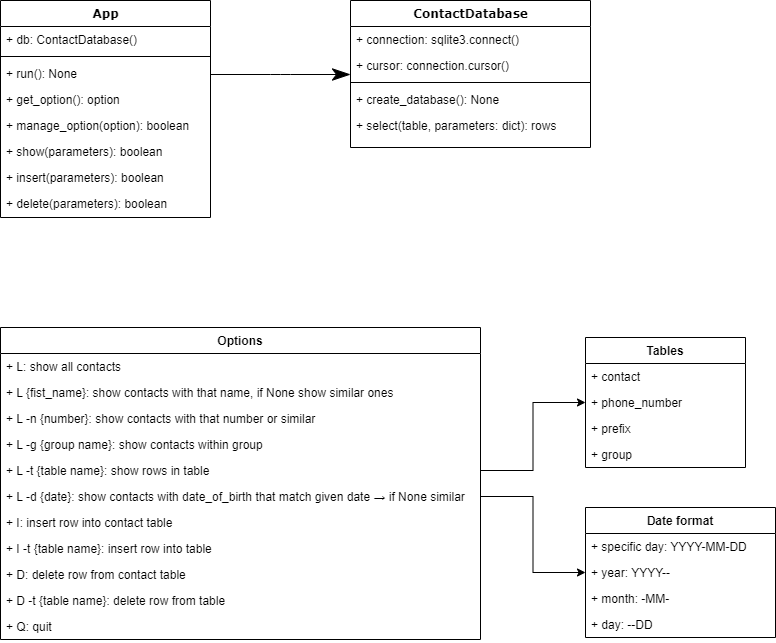

The diagram above was exported from draw.io. Its source (the exported page's mxGraphModel, read from the mxfile embedded in the PNG):
<mxGraphModel dx="1422" dy="762" grid="1" gridSize="10" guides="1" tooltips="1" connect="1" arrows="1" fold="1" page="1" pageScale="1" pageWidth="1100" pageHeight="850" background="none" math="0" shadow="0">
  <root>
    <mxCell id="0" />
    <mxCell id="1" parent="0" />
    <mxCell id="78961159f06e98e8-17" value="App" style="swimlane;html=1;fontStyle=1;align=center;verticalAlign=top;childLayout=stackLayout;horizontal=1;startSize=26;horizontalStack=0;resizeParent=1;resizeLast=0;collapsible=1;marginBottom=0;swimlaneFillColor=#ffffff;rounded=0;shadow=0;comic=0;labelBackgroundColor=none;strokeWidth=1;fillColor=default;fontFamily=Verdana;fontSize=12" parent="1" vertex="1">
      <mxGeometry x="90" y="83" width="210" height="217" as="geometry">
        <mxRectangle x="90" y="83" width="60" height="26" as="alternateBounds" />
      </mxGeometry>
    </mxCell>
    <mxCell id="78961159f06e98e8-21" value="+ db: ContactDatabase()" style="text;html=1;strokeColor=none;fillColor=none;align=left;verticalAlign=top;spacingLeft=4;spacingRight=4;whiteSpace=wrap;overflow=hidden;rotatable=0;points=[[0,0.5],[1,0.5]];portConstraint=eastwest;" parent="78961159f06e98e8-17" vertex="1">
      <mxGeometry y="26" width="210" height="26" as="geometry" />
    </mxCell>
    <mxCell id="78961159f06e98e8-19" value="" style="line;html=1;strokeWidth=1;fillColor=none;align=left;verticalAlign=middle;spacingTop=-1;spacingLeft=3;spacingRight=3;rotatable=0;labelPosition=right;points=[];portConstraint=eastwest;" parent="78961159f06e98e8-17" vertex="1">
      <mxGeometry y="52" width="210" height="8" as="geometry" />
    </mxCell>
    <mxCell id="78961159f06e98e8-20" value="+ run(): None" style="text;html=1;strokeColor=none;fillColor=none;align=left;verticalAlign=top;spacingLeft=4;spacingRight=4;whiteSpace=wrap;overflow=hidden;rotatable=0;points=[[0,0.5],[1,0.5]];portConstraint=eastwest;" parent="78961159f06e98e8-17" vertex="1">
      <mxGeometry y="60" width="210" height="26" as="geometry" />
    </mxCell>
    <mxCell id="DTpZMQkr5EBdYJ6wzuWo-5" value="+ get_option(): option" style="text;html=1;strokeColor=none;fillColor=none;align=left;verticalAlign=top;spacingLeft=4;spacingRight=4;whiteSpace=wrap;overflow=hidden;rotatable=0;points=[[0,0.5],[1,0.5]];portConstraint=eastwest;" parent="78961159f06e98e8-17" vertex="1">
      <mxGeometry y="86" width="210" height="26" as="geometry" />
    </mxCell>
    <mxCell id="78961159f06e98e8-27" value="+ manage_option(option): boolean" style="text;html=1;strokeColor=none;fillColor=none;align=left;verticalAlign=top;spacingLeft=4;spacingRight=4;whiteSpace=wrap;overflow=hidden;rotatable=0;points=[[0,0.5],[1,0.5]];portConstraint=eastwest;" parent="78961159f06e98e8-17" vertex="1">
      <mxGeometry y="112" width="210" height="26" as="geometry" />
    </mxCell>
    <mxCell id="DTpZMQkr5EBdYJ6wzuWo-4" value="+ show(parameters): boolean" style="text;html=1;strokeColor=none;fillColor=none;align=left;verticalAlign=top;spacingLeft=4;spacingRight=4;whiteSpace=wrap;overflow=hidden;rotatable=0;points=[[0,0.5],[1,0.5]];portConstraint=eastwest;" parent="78961159f06e98e8-17" vertex="1">
      <mxGeometry y="138" width="210" height="26" as="geometry" />
    </mxCell>
    <mxCell id="DTpZMQkr5EBdYJ6wzuWo-27" value="+ insert(parameters): boolean" style="text;html=1;strokeColor=none;fillColor=none;align=left;verticalAlign=top;spacingLeft=4;spacingRight=4;whiteSpace=wrap;overflow=hidden;rotatable=0;points=[[0,0.5],[1,0.5]];portConstraint=eastwest;" parent="78961159f06e98e8-17" vertex="1">
      <mxGeometry y="164" width="210" height="26" as="geometry" />
    </mxCell>
    <mxCell id="DTpZMQkr5EBdYJ6wzuWo-32" value="+ delete(parameters): boolean" style="text;html=1;strokeColor=none;fillColor=none;align=left;verticalAlign=top;spacingLeft=4;spacingRight=4;whiteSpace=wrap;overflow=hidden;rotatable=0;points=[[0,0.5],[1,0.5]];portConstraint=eastwest;" parent="78961159f06e98e8-17" vertex="1">
      <mxGeometry y="190" width="210" height="26" as="geometry" />
    </mxCell>
    <mxCell id="78961159f06e98e8-30" value="ContactDatabase" style="swimlane;html=1;fontStyle=1;align=center;verticalAlign=top;childLayout=stackLayout;horizontal=1;startSize=26;horizontalStack=0;resizeParent=1;resizeLast=0;collapsible=1;marginBottom=0;swimlaneFillColor=#ffffff;rounded=0;shadow=0;comic=0;labelBackgroundColor=none;strokeWidth=1;fillColor=default;fontFamily=Verdana;fontSize=12" parent="1" vertex="1">
      <mxGeometry x="440" y="83" width="240" height="147" as="geometry" />
    </mxCell>
    <mxCell id="78961159f06e98e8-31" value="+ connection: sqlite3.connect()" style="text;html=1;strokeColor=none;fillColor=none;align=left;verticalAlign=top;spacingLeft=4;spacingRight=4;whiteSpace=wrap;overflow=hidden;rotatable=0;points=[[0,0.5],[1,0.5]];portConstraint=eastwest;" parent="78961159f06e98e8-30" vertex="1">
      <mxGeometry y="26" width="240" height="26" as="geometry" />
    </mxCell>
    <mxCell id="DTpZMQkr5EBdYJ6wzuWo-45" value="+ cursor: connection.cursor()" style="text;html=1;strokeColor=none;fillColor=none;align=left;verticalAlign=top;spacingLeft=4;spacingRight=4;whiteSpace=wrap;overflow=hidden;rotatable=0;points=[[0,0.5],[1,0.5]];portConstraint=eastwest;" parent="78961159f06e98e8-30" vertex="1">
      <mxGeometry y="52" width="240" height="26" as="geometry" />
    </mxCell>
    <mxCell id="78961159f06e98e8-38" value="" style="line;html=1;strokeWidth=1;fillColor=none;align=left;verticalAlign=middle;spacingTop=-1;spacingLeft=3;spacingRight=3;rotatable=0;labelPosition=right;points=[];portConstraint=eastwest;" parent="78961159f06e98e8-30" vertex="1">
      <mxGeometry y="78" width="240" height="8" as="geometry" />
    </mxCell>
    <mxCell id="78961159f06e98e8-39" value="+ create_database(): None" style="text;html=1;strokeColor=none;fillColor=none;align=left;verticalAlign=top;spacingLeft=4;spacingRight=4;whiteSpace=wrap;overflow=hidden;rotatable=0;points=[[0,0.5],[1,0.5]];portConstraint=eastwest;" parent="78961159f06e98e8-30" vertex="1">
      <mxGeometry y="86" width="240" height="26" as="geometry" />
    </mxCell>
    <mxCell id="DTpZMQkr5EBdYJ6wzuWo-53" value="+ select(table, parameters: dict): rows" style="text;html=1;strokeColor=none;fillColor=none;align=left;verticalAlign=top;spacingLeft=4;spacingRight=4;whiteSpace=wrap;overflow=hidden;rotatable=0;points=[[0,0.5],[1,0.5]];portConstraint=eastwest;" parent="78961159f06e98e8-30" vertex="1">
      <mxGeometry y="112" width="240" height="26" as="geometry" />
    </mxCell>
    <mxCell id="78961159f06e98e8-121" style="edgeStyle=elbowEdgeStyle;html=1;labelBackgroundColor=none;startFill=0;startSize=8;endArrow=classicThin;endFill=1;endSize=16;fontFamily=Verdana;fontSize=12;elbow=vertical;" parent="1" source="78961159f06e98e8-17" target="78961159f06e98e8-30" edge="1">
      <mxGeometry relative="1" as="geometry">
        <mxPoint x="250" y="259.88235294117635" as="sourcePoint" />
      </mxGeometry>
    </mxCell>
    <mxCell id="DTpZMQkr5EBdYJ6wzuWo-10" value="Options" style="swimlane;fontStyle=1;childLayout=stackLayout;horizontal=1;startSize=26;fillColor=default;horizontalStack=0;resizeParent=1;resizeParentMax=0;resizeLast=0;collapsible=1;marginBottom=0;swimlaneFillColor=default;" parent="1" vertex="1">
      <mxGeometry x="90" y="410" width="480" height="312" as="geometry" />
    </mxCell>
    <mxCell id="DTpZMQkr5EBdYJ6wzuWo-11" value="+ L: show all contacts" style="text;strokeColor=none;fillColor=none;align=left;verticalAlign=top;spacingLeft=4;spacingRight=4;overflow=hidden;rotatable=0;points=[[0,0.5],[1,0.5]];portConstraint=eastwest;" parent="DTpZMQkr5EBdYJ6wzuWo-10" vertex="1">
      <mxGeometry y="26" width="480" height="26" as="geometry" />
    </mxCell>
    <mxCell id="DTpZMQkr5EBdYJ6wzuWo-12" value="+ L {fist_name}: show contacts with that name, if None show similar ones" style="text;strokeColor=none;fillColor=none;align=left;verticalAlign=top;spacingLeft=4;spacingRight=4;overflow=hidden;rotatable=0;points=[[0,0.5],[1,0.5]];portConstraint=eastwest;" parent="DTpZMQkr5EBdYJ6wzuWo-10" vertex="1">
      <mxGeometry y="52" width="480" height="26" as="geometry" />
    </mxCell>
    <mxCell id="DTpZMQkr5EBdYJ6wzuWo-13" value="+ L -n {number}: show contacts with that number or similar" style="text;strokeColor=none;fillColor=none;align=left;verticalAlign=top;spacingLeft=4;spacingRight=4;overflow=hidden;rotatable=0;points=[[0,0.5],[1,0.5]];portConstraint=eastwest;" parent="DTpZMQkr5EBdYJ6wzuWo-10" vertex="1">
      <mxGeometry y="78" width="480" height="26" as="geometry" />
    </mxCell>
    <mxCell id="DTpZMQkr5EBdYJ6wzuWo-14" value="+ L -g {group name}: show contacts within group" style="text;strokeColor=none;fillColor=none;align=left;verticalAlign=top;spacingLeft=4;spacingRight=4;overflow=hidden;rotatable=0;points=[[0,0.5],[1,0.5]];portConstraint=eastwest;" parent="DTpZMQkr5EBdYJ6wzuWo-10" vertex="1">
      <mxGeometry y="104" width="480" height="26" as="geometry" />
    </mxCell>
    <mxCell id="DTpZMQkr5EBdYJ6wzuWo-15" value="+ L -t {table name}: show rows in table" style="text;strokeColor=none;fillColor=none;align=left;verticalAlign=top;spacingLeft=4;spacingRight=4;overflow=hidden;rotatable=0;points=[[0,0.5],[1,0.5]];portConstraint=eastwest;" parent="DTpZMQkr5EBdYJ6wzuWo-10" vertex="1">
      <mxGeometry y="130" width="480" height="26" as="geometry" />
    </mxCell>
    <mxCell id="DTpZMQkr5EBdYJ6wzuWo-17" value="+ L -d {date}: show contacts with date_of_birth that match given date → if None similar" style="text;strokeColor=none;fillColor=none;align=left;verticalAlign=top;spacingLeft=4;spacingRight=4;overflow=hidden;rotatable=0;points=[[0,0.5],[1,0.5]];portConstraint=eastwest;" parent="DTpZMQkr5EBdYJ6wzuWo-10" vertex="1">
      <mxGeometry y="156" width="480" height="26" as="geometry" />
    </mxCell>
    <mxCell id="DTpZMQkr5EBdYJ6wzuWo-16" value="+ I: insert row into contact table" style="text;strokeColor=none;fillColor=none;align=left;verticalAlign=top;spacingLeft=4;spacingRight=4;overflow=hidden;rotatable=0;points=[[0,0.5],[1,0.5]];portConstraint=eastwest;" parent="DTpZMQkr5EBdYJ6wzuWo-10" vertex="1">
      <mxGeometry y="182" width="480" height="26" as="geometry" />
    </mxCell>
    <mxCell id="DTpZMQkr5EBdYJ6wzuWo-28" value="+ I -t {table name}: insert row into table" style="text;strokeColor=none;fillColor=none;align=left;verticalAlign=top;spacingLeft=4;spacingRight=4;overflow=hidden;rotatable=0;points=[[0,0.5],[1,0.5]];portConstraint=eastwest;" parent="DTpZMQkr5EBdYJ6wzuWo-10" vertex="1">
      <mxGeometry y="208" width="480" height="26" as="geometry" />
    </mxCell>
    <mxCell id="DTpZMQkr5EBdYJ6wzuWo-29" value="+ D: delete row from contact table" style="text;strokeColor=none;fillColor=none;align=left;verticalAlign=top;spacingLeft=4;spacingRight=4;overflow=hidden;rotatable=0;points=[[0,0.5],[1,0.5]];portConstraint=eastwest;" parent="DTpZMQkr5EBdYJ6wzuWo-10" vertex="1">
      <mxGeometry y="234" width="480" height="26" as="geometry" />
    </mxCell>
    <mxCell id="DTpZMQkr5EBdYJ6wzuWo-30" value="+ D -t {table name}: delete row from table" style="text;strokeColor=none;fillColor=none;align=left;verticalAlign=top;spacingLeft=4;spacingRight=4;overflow=hidden;rotatable=0;points=[[0,0.5],[1,0.5]];portConstraint=eastwest;" parent="DTpZMQkr5EBdYJ6wzuWo-10" vertex="1">
      <mxGeometry y="260" width="480" height="26" as="geometry" />
    </mxCell>
    <mxCell id="DTpZMQkr5EBdYJ6wzuWo-31" value="+ Q: quit" style="text;strokeColor=none;fillColor=none;align=left;verticalAlign=top;spacingLeft=4;spacingRight=4;overflow=hidden;rotatable=0;points=[[0,0.5],[1,0.5]];portConstraint=eastwest;" parent="DTpZMQkr5EBdYJ6wzuWo-10" vertex="1">
      <mxGeometry y="286" width="480" height="26" as="geometry" />
    </mxCell>
    <mxCell id="DTpZMQkr5EBdYJ6wzuWo-18" value="Date format" style="swimlane;fontStyle=1;align=center;verticalAlign=top;childLayout=stackLayout;horizontal=1;startSize=26;horizontalStack=0;resizeParent=1;resizeParentMax=0;resizeLast=0;collapsible=1;marginBottom=0;swimlaneFillColor=default;" parent="1" vertex="1">
      <mxGeometry x="675" y="590" width="190" height="130" as="geometry" />
    </mxCell>
    <mxCell id="DTpZMQkr5EBdYJ6wzuWo-19" value="+ specific day: YYYY-MM-DD" style="text;strokeColor=none;fillColor=none;align=left;verticalAlign=top;spacingLeft=4;spacingRight=4;overflow=hidden;rotatable=0;points=[[0,0.5],[1,0.5]];portConstraint=eastwest;" parent="DTpZMQkr5EBdYJ6wzuWo-18" vertex="1">
      <mxGeometry y="26" width="190" height="26" as="geometry" />
    </mxCell>
    <mxCell id="DTpZMQkr5EBdYJ6wzuWo-24" value="+ year: YYYY--" style="text;strokeColor=none;fillColor=none;align=left;verticalAlign=top;spacingLeft=4;spacingRight=4;overflow=hidden;rotatable=0;points=[[0,0.5],[1,0.5]];portConstraint=eastwest;" parent="DTpZMQkr5EBdYJ6wzuWo-18" vertex="1">
      <mxGeometry y="52" width="190" height="26" as="geometry" />
    </mxCell>
    <mxCell id="DTpZMQkr5EBdYJ6wzuWo-25" value="+ month: -MM-" style="text;strokeColor=none;fillColor=none;align=left;verticalAlign=top;spacingLeft=4;spacingRight=4;overflow=hidden;rotatable=0;points=[[0,0.5],[1,0.5]];portConstraint=eastwest;" parent="DTpZMQkr5EBdYJ6wzuWo-18" vertex="1">
      <mxGeometry y="78" width="190" height="26" as="geometry" />
    </mxCell>
    <mxCell id="DTpZMQkr5EBdYJ6wzuWo-26" value="+ day: --DD" style="text;strokeColor=none;fillColor=none;align=left;verticalAlign=top;spacingLeft=4;spacingRight=4;overflow=hidden;rotatable=0;points=[[0,0.5],[1,0.5]];portConstraint=eastwest;" parent="DTpZMQkr5EBdYJ6wzuWo-18" vertex="1">
      <mxGeometry y="104" width="190" height="26" as="geometry" />
    </mxCell>
    <mxCell id="DTpZMQkr5EBdYJ6wzuWo-23" value="" style="endArrow=classic;html=1;rounded=0;edgeStyle=orthogonalEdgeStyle;" parent="1" source="DTpZMQkr5EBdYJ6wzuWo-17" target="DTpZMQkr5EBdYJ6wzuWo-18" edge="1">
      <mxGeometry width="50" height="50" relative="1" as="geometry">
        <mxPoint x="410" y="460" as="sourcePoint" />
        <mxPoint x="460" y="410" as="targetPoint" />
      </mxGeometry>
    </mxCell>
    <mxCell id="DTpZMQkr5EBdYJ6wzuWo-34" value="Tables" style="swimlane;fontStyle=1;align=center;verticalAlign=top;childLayout=stackLayout;horizontal=1;startSize=26;horizontalStack=0;resizeParent=1;resizeParentMax=0;resizeLast=0;collapsible=1;marginBottom=0;swimlaneFillColor=default;" parent="1" vertex="1">
      <mxGeometry x="675" y="420" width="160" height="130" as="geometry" />
    </mxCell>
    <mxCell id="DTpZMQkr5EBdYJ6wzuWo-35" value="+ contact" style="text;strokeColor=none;fillColor=none;align=left;verticalAlign=top;spacingLeft=4;spacingRight=4;overflow=hidden;rotatable=0;points=[[0,0.5],[1,0.5]];portConstraint=eastwest;" parent="DTpZMQkr5EBdYJ6wzuWo-34" vertex="1">
      <mxGeometry y="26" width="160" height="26" as="geometry" />
    </mxCell>
    <mxCell id="DTpZMQkr5EBdYJ6wzuWo-41" value="+ phone_number" style="text;strokeColor=none;fillColor=none;align=left;verticalAlign=top;spacingLeft=4;spacingRight=4;overflow=hidden;rotatable=0;points=[[0,0.5],[1,0.5]];portConstraint=eastwest;" parent="DTpZMQkr5EBdYJ6wzuWo-34" vertex="1">
      <mxGeometry y="52" width="160" height="26" as="geometry" />
    </mxCell>
    <mxCell id="DTpZMQkr5EBdYJ6wzuWo-43" value="+ prefix" style="text;strokeColor=none;fillColor=none;align=left;verticalAlign=top;spacingLeft=4;spacingRight=4;overflow=hidden;rotatable=0;points=[[0,0.5],[1,0.5]];portConstraint=eastwest;" parent="DTpZMQkr5EBdYJ6wzuWo-34" vertex="1">
      <mxGeometry y="78" width="160" height="26" as="geometry" />
    </mxCell>
    <mxCell id="DTpZMQkr5EBdYJ6wzuWo-42" value="+ group" style="text;strokeColor=none;fillColor=none;align=left;verticalAlign=top;spacingLeft=4;spacingRight=4;overflow=hidden;rotatable=0;points=[[0,0.5],[1,0.5]];portConstraint=eastwest;" parent="DTpZMQkr5EBdYJ6wzuWo-34" vertex="1">
      <mxGeometry y="104" width="160" height="26" as="geometry" />
    </mxCell>
    <mxCell id="DTpZMQkr5EBdYJ6wzuWo-44" value="" style="endArrow=classic;html=1;rounded=0;edgeStyle=orthogonalEdgeStyle;" parent="1" source="DTpZMQkr5EBdYJ6wzuWo-15" target="DTpZMQkr5EBdYJ6wzuWo-34" edge="1">
      <mxGeometry width="50" height="50" relative="1" as="geometry">
        <mxPoint x="340" y="460" as="sourcePoint" />
        <mxPoint x="390" y="410" as="targetPoint" />
      </mxGeometry>
    </mxCell>
  </root>
</mxGraphModel>